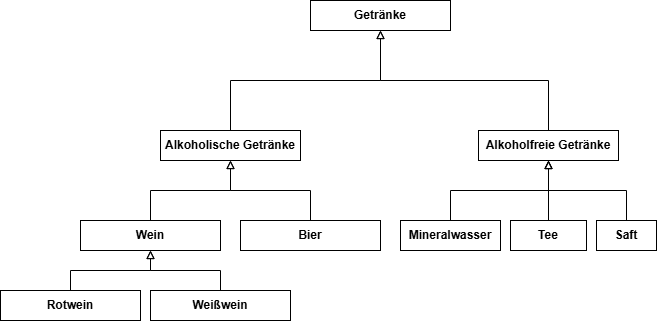

The diagram above was exported from draw.io. Its source (the exported page's mxGraphModel, read from the mxfile embedded in the PNG):
<mxGraphModel dx="854" dy="519" grid="1" gridSize="10" guides="1" tooltips="1" connect="1" arrows="1" fold="1" page="1" pageScale="1" pageWidth="827" pageHeight="1169" math="0" shadow="0">
  <root>
    <mxCell id="0" />
    <mxCell id="1" parent="0" />
    <mxCell id="qegSc0MZ4NnC7pZHgvgW-1" parent="1" style="fontStyle=1;whiteSpace=wrap;html=1;" value="Getränke" vertex="1">
      <mxGeometry height="30" width="140" x="320" y="100" as="geometry" />
    </mxCell>
    <mxCell id="qegSc0MZ4NnC7pZHgvgW-3" edge="1" parent="1" source="qegSc0MZ4NnC7pZHgvgW-2" style="edgeStyle=orthogonalEdgeStyle;rounded=0;orthogonalLoop=1;jettySize=auto;html=1;exitX=0.5;exitY=0;exitDx=0;exitDy=0;entryX=0.5;entryY=1;entryDx=0;entryDy=0;endArrow=block;endFill=0;" target="qegSc0MZ4NnC7pZHgvgW-1">
      <mxGeometry relative="1" as="geometry" />
    </mxCell>
    <mxCell id="qegSc0MZ4NnC7pZHgvgW-2" parent="1" style="fontStyle=1;whiteSpace=wrap;html=1;" value="Alkoholische Getränke" vertex="1">
      <mxGeometry height="30" width="140" x="170" y="230" as="geometry" />
    </mxCell>
    <mxCell id="qegSc0MZ4NnC7pZHgvgW-5" edge="1" parent="1" source="qegSc0MZ4NnC7pZHgvgW-4" style="edgeStyle=orthogonalEdgeStyle;rounded=0;orthogonalLoop=1;jettySize=auto;html=1;exitX=0.5;exitY=0;exitDx=0;exitDy=0;entryX=0.5;entryY=1;entryDx=0;entryDy=0;endArrow=block;endFill=0;" target="qegSc0MZ4NnC7pZHgvgW-1">
      <mxGeometry relative="1" as="geometry" />
    </mxCell>
    <mxCell id="qegSc0MZ4NnC7pZHgvgW-4" parent="1" style="fontStyle=1;whiteSpace=wrap;html=1;" value="Alkoholfreie Getränke" vertex="1">
      <mxGeometry height="30" width="140" x="488" y="230" as="geometry" />
    </mxCell>
    <mxCell id="qegSc0MZ4NnC7pZHgvgW-13" edge="1" parent="1" source="qegSc0MZ4NnC7pZHgvgW-6" style="edgeStyle=orthogonalEdgeStyle;rounded=0;orthogonalLoop=1;jettySize=auto;html=1;exitX=0.5;exitY=0;exitDx=0;exitDy=0;entryX=0.5;entryY=1;entryDx=0;entryDy=0;endArrow=block;endFill=0;" target="qegSc0MZ4NnC7pZHgvgW-2">
      <mxGeometry relative="1" as="geometry" />
    </mxCell>
    <mxCell id="qegSc0MZ4NnC7pZHgvgW-6" parent="1" style="fontStyle=1;whiteSpace=wrap;html=1;" value="Wein" vertex="1">
      <mxGeometry height="30" width="140" x="90" y="320" as="geometry" />
    </mxCell>
    <mxCell id="qegSc0MZ4NnC7pZHgvgW-15" edge="1" parent="1" source="qegSc0MZ4NnC7pZHgvgW-7" style="edgeStyle=orthogonalEdgeStyle;rounded=0;orthogonalLoop=1;jettySize=auto;html=1;exitX=0.5;exitY=0;exitDx=0;exitDy=0;entryX=0.5;entryY=1;entryDx=0;entryDy=0;endArrow=block;endFill=0;" target="qegSc0MZ4NnC7pZHgvgW-6">
      <mxGeometry relative="1" as="geometry" />
    </mxCell>
    <mxCell id="qegSc0MZ4NnC7pZHgvgW-7" parent="1" style="fontStyle=1;whiteSpace=wrap;html=1;" value="Rotwein" vertex="1">
      <mxGeometry height="30" width="140" x="10" y="390" as="geometry" />
    </mxCell>
    <mxCell id="qegSc0MZ4NnC7pZHgvgW-16" edge="1" parent="1" source="qegSc0MZ4NnC7pZHgvgW-8" style="edgeStyle=orthogonalEdgeStyle;rounded=0;orthogonalLoop=1;jettySize=auto;html=1;exitX=0.5;exitY=0;exitDx=0;exitDy=0;entryX=0.5;entryY=1;entryDx=0;entryDy=0;endArrow=block;endFill=0;" target="qegSc0MZ4NnC7pZHgvgW-6">
      <mxGeometry relative="1" as="geometry" />
    </mxCell>
    <mxCell id="qegSc0MZ4NnC7pZHgvgW-8" parent="1" style="fontStyle=1;whiteSpace=wrap;html=1;" value="Weißwein" vertex="1">
      <mxGeometry height="30" width="140" x="160" y="390" as="geometry" />
    </mxCell>
    <mxCell id="qegSc0MZ4NnC7pZHgvgW-14" edge="1" parent="1" source="qegSc0MZ4NnC7pZHgvgW-9" style="edgeStyle=orthogonalEdgeStyle;rounded=0;orthogonalLoop=1;jettySize=auto;html=1;exitX=0.5;exitY=0;exitDx=0;exitDy=0;entryX=0.5;entryY=1;entryDx=0;entryDy=0;endArrow=block;endFill=0;" target="qegSc0MZ4NnC7pZHgvgW-2">
      <mxGeometry relative="1" as="geometry" />
    </mxCell>
    <mxCell id="qegSc0MZ4NnC7pZHgvgW-9" parent="1" style="fontStyle=1;whiteSpace=wrap;html=1;" value="Bier" vertex="1">
      <mxGeometry height="30" width="140" x="250" y="320" as="geometry" />
    </mxCell>
    <mxCell id="qegSc0MZ4NnC7pZHgvgW-19" edge="1" parent="1" source="qegSc0MZ4NnC7pZHgvgW-10" style="edgeStyle=orthogonalEdgeStyle;rounded=0;orthogonalLoop=1;jettySize=auto;html=1;exitX=0.5;exitY=0;exitDx=0;exitDy=0;entryX=0.5;entryY=1;entryDx=0;entryDy=0;endArrow=block;endFill=0;" target="qegSc0MZ4NnC7pZHgvgW-4">
      <mxGeometry relative="1" as="geometry" />
    </mxCell>
    <mxCell id="qegSc0MZ4NnC7pZHgvgW-10" parent="1" style="fontStyle=1;whiteSpace=wrap;html=1;" value="Saft" vertex="1">
      <mxGeometry height="30" width="60" x="606" y="320" as="geometry" />
    </mxCell>
    <mxCell id="qegSc0MZ4NnC7pZHgvgW-18" edge="1" parent="1" source="qegSc0MZ4NnC7pZHgvgW-11" style="edgeStyle=orthogonalEdgeStyle;rounded=0;orthogonalLoop=1;jettySize=auto;html=1;exitX=0.5;exitY=0;exitDx=0;exitDy=0;entryX=0.5;entryY=1;entryDx=0;entryDy=0;endArrow=block;endFill=0;" target="qegSc0MZ4NnC7pZHgvgW-4">
      <mxGeometry relative="1" as="geometry" />
    </mxCell>
    <mxCell id="qegSc0MZ4NnC7pZHgvgW-11" parent="1" style="fontStyle=1;whiteSpace=wrap;html=1;" value="Tee" vertex="1">
      <mxGeometry height="30" width="76" x="520" y="320" as="geometry" />
    </mxCell>
    <mxCell id="qegSc0MZ4NnC7pZHgvgW-17" edge="1" parent="1" source="qegSc0MZ4NnC7pZHgvgW-12" style="edgeStyle=orthogonalEdgeStyle;rounded=0;orthogonalLoop=1;jettySize=auto;html=1;exitX=0.5;exitY=0;exitDx=0;exitDy=0;entryX=0.5;entryY=1;entryDx=0;entryDy=0;endArrow=block;endFill=0;" target="qegSc0MZ4NnC7pZHgvgW-4">
      <mxGeometry relative="1" as="geometry" />
    </mxCell>
    <mxCell id="qegSc0MZ4NnC7pZHgvgW-12" parent="1" style="fontStyle=1;whiteSpace=wrap;html=1;" value="Mineralwasser" vertex="1">
      <mxGeometry height="30" width="100" x="410" y="320" as="geometry" />
    </mxCell>
  </root>
</mxGraphModel>